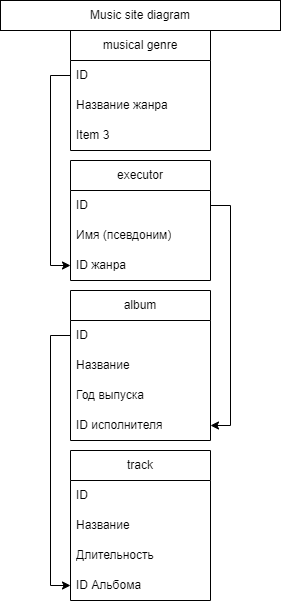

The diagram above was exported from draw.io. Its source (the exported page's mxGraphModel, read from the mxfile embedded in the PNG):
<mxGraphModel dx="1422" dy="832" grid="1" gridSize="10" guides="1" tooltips="1" connect="1" arrows="1" fold="1" page="1" pageScale="1" pageWidth="827" pageHeight="1169" math="0" shadow="0">
  <root>
    <mxCell id="0" />
    <mxCell id="1" parent="0" />
    <mxCell id="dCngEnxte2aUthKtauR9-1" value="musical genre" style="swimlane;fontStyle=0;childLayout=stackLayout;horizontal=1;startSize=30;horizontalStack=0;resizeParent=1;resizeParentMax=0;resizeLast=0;collapsible=1;marginBottom=0;whiteSpace=wrap;html=1;" vertex="1" parent="1">
      <mxGeometry x="344" y="80" width="140" height="120" as="geometry" />
    </mxCell>
    <mxCell id="dCngEnxte2aUthKtauR9-2" value="ID" style="text;strokeColor=none;fillColor=none;align=left;verticalAlign=middle;spacingLeft=4;spacingRight=4;overflow=hidden;points=[[0,0.5],[1,0.5]];portConstraint=eastwest;rotatable=0;whiteSpace=wrap;html=1;" vertex="1" parent="dCngEnxte2aUthKtauR9-1">
      <mxGeometry y="30" width="140" height="30" as="geometry" />
    </mxCell>
    <mxCell id="dCngEnxte2aUthKtauR9-3" value="Название жанра" style="text;strokeColor=none;fillColor=none;align=left;verticalAlign=middle;spacingLeft=4;spacingRight=4;overflow=hidden;points=[[0,0.5],[1,0.5]];portConstraint=eastwest;rotatable=0;whiteSpace=wrap;html=1;" vertex="1" parent="dCngEnxte2aUthKtauR9-1">
      <mxGeometry y="60" width="140" height="30" as="geometry" />
    </mxCell>
    <mxCell id="dCngEnxte2aUthKtauR9-4" value="Item 3" style="text;strokeColor=none;fillColor=none;align=left;verticalAlign=middle;spacingLeft=4;spacingRight=4;overflow=hidden;points=[[0,0.5],[1,0.5]];portConstraint=eastwest;rotatable=0;whiteSpace=wrap;html=1;" vertex="1" parent="dCngEnxte2aUthKtauR9-1">
      <mxGeometry y="90" width="140" height="30" as="geometry" />
    </mxCell>
    <mxCell id="dCngEnxte2aUthKtauR9-5" value="executor" style="swimlane;fontStyle=0;childLayout=stackLayout;horizontal=1;startSize=30;horizontalStack=0;resizeParent=1;resizeParentMax=0;resizeLast=0;collapsible=1;marginBottom=0;whiteSpace=wrap;html=1;" vertex="1" parent="1">
      <mxGeometry x="344" y="210" width="140" height="120" as="geometry" />
    </mxCell>
    <mxCell id="dCngEnxte2aUthKtauR9-6" value="ID" style="text;strokeColor=none;fillColor=none;align=left;verticalAlign=middle;spacingLeft=4;spacingRight=4;overflow=hidden;points=[[0,0.5],[1,0.5]];portConstraint=eastwest;rotatable=0;whiteSpace=wrap;html=1;" vertex="1" parent="dCngEnxte2aUthKtauR9-5">
      <mxGeometry y="30" width="140" height="30" as="geometry" />
    </mxCell>
    <mxCell id="dCngEnxte2aUthKtauR9-7" value="Имя (псевдоним)" style="text;strokeColor=none;fillColor=none;align=left;verticalAlign=middle;spacingLeft=4;spacingRight=4;overflow=hidden;points=[[0,0.5],[1,0.5]];portConstraint=eastwest;rotatable=0;whiteSpace=wrap;html=1;" vertex="1" parent="dCngEnxte2aUthKtauR9-5">
      <mxGeometry y="60" width="140" height="30" as="geometry" />
    </mxCell>
    <mxCell id="dCngEnxte2aUthKtauR9-8" value="ID жанра" style="text;strokeColor=none;fillColor=none;align=left;verticalAlign=middle;spacingLeft=4;spacingRight=4;overflow=hidden;points=[[0,0.5],[1,0.5]];portConstraint=eastwest;rotatable=0;whiteSpace=wrap;html=1;" vertex="1" parent="dCngEnxte2aUthKtauR9-5">
      <mxGeometry y="90" width="140" height="30" as="geometry" />
    </mxCell>
    <mxCell id="dCngEnxte2aUthKtauR9-9" value="album" style="swimlane;fontStyle=0;childLayout=stackLayout;horizontal=1;startSize=30;horizontalStack=0;resizeParent=1;resizeParentMax=0;resizeLast=0;collapsible=1;marginBottom=0;whiteSpace=wrap;html=1;" vertex="1" parent="1">
      <mxGeometry x="344" y="340" width="140" height="150" as="geometry" />
    </mxCell>
    <mxCell id="dCngEnxte2aUthKtauR9-10" value="ID" style="text;strokeColor=none;fillColor=none;align=left;verticalAlign=middle;spacingLeft=4;spacingRight=4;overflow=hidden;points=[[0,0.5],[1,0.5]];portConstraint=eastwest;rotatable=0;whiteSpace=wrap;html=1;" vertex="1" parent="dCngEnxte2aUthKtauR9-9">
      <mxGeometry y="30" width="140" height="30" as="geometry" />
    </mxCell>
    <mxCell id="dCngEnxte2aUthKtauR9-11" value="Название" style="text;strokeColor=none;fillColor=none;align=left;verticalAlign=middle;spacingLeft=4;spacingRight=4;overflow=hidden;points=[[0,0.5],[1,0.5]];portConstraint=eastwest;rotatable=0;whiteSpace=wrap;html=1;" vertex="1" parent="dCngEnxte2aUthKtauR9-9">
      <mxGeometry y="60" width="140" height="30" as="geometry" />
    </mxCell>
    <mxCell id="dCngEnxte2aUthKtauR9-12" value="Год выпуска" style="text;strokeColor=none;fillColor=none;align=left;verticalAlign=middle;spacingLeft=4;spacingRight=4;overflow=hidden;points=[[0,0.5],[1,0.5]];portConstraint=eastwest;rotatable=0;whiteSpace=wrap;html=1;" vertex="1" parent="dCngEnxte2aUthKtauR9-9">
      <mxGeometry y="90" width="140" height="30" as="geometry" />
    </mxCell>
    <mxCell id="dCngEnxte2aUthKtauR9-17" value="ID исполнителя" style="text;strokeColor=none;fillColor=none;align=left;verticalAlign=middle;spacingLeft=4;spacingRight=4;overflow=hidden;points=[[0,0.5],[1,0.5]];portConstraint=eastwest;rotatable=0;whiteSpace=wrap;html=1;" vertex="1" parent="dCngEnxte2aUthKtauR9-9">
      <mxGeometry y="120" width="140" height="30" as="geometry" />
    </mxCell>
    <mxCell id="dCngEnxte2aUthKtauR9-13" value="track" style="swimlane;fontStyle=0;childLayout=stackLayout;horizontal=1;startSize=30;horizontalStack=0;resizeParent=1;resizeParentMax=0;resizeLast=0;collapsible=1;marginBottom=0;whiteSpace=wrap;html=1;" vertex="1" parent="1">
      <mxGeometry x="344" y="500" width="140" height="150" as="geometry" />
    </mxCell>
    <mxCell id="dCngEnxte2aUthKtauR9-14" value="ID" style="text;strokeColor=none;fillColor=none;align=left;verticalAlign=middle;spacingLeft=4;spacingRight=4;overflow=hidden;points=[[0,0.5],[1,0.5]];portConstraint=eastwest;rotatable=0;whiteSpace=wrap;html=1;" vertex="1" parent="dCngEnxte2aUthKtauR9-13">
      <mxGeometry y="30" width="140" height="30" as="geometry" />
    </mxCell>
    <mxCell id="dCngEnxte2aUthKtauR9-15" value="Название" style="text;strokeColor=none;fillColor=none;align=left;verticalAlign=middle;spacingLeft=4;spacingRight=4;overflow=hidden;points=[[0,0.5],[1,0.5]];portConstraint=eastwest;rotatable=0;whiteSpace=wrap;html=1;" vertex="1" parent="dCngEnxte2aUthKtauR9-13">
      <mxGeometry y="60" width="140" height="30" as="geometry" />
    </mxCell>
    <mxCell id="dCngEnxte2aUthKtauR9-16" value="Длительность&lt;span style=&quot;color: rgba(0, 0, 0, 0); font-family: monospace; font-size: 0px;&quot;&gt;%3CmxGraphModel%3E%3Croot%3E%3CmxCell%20id%3D%220%22%2F%3E%3CmxCell%20id%3D%221%22%20parent%3D%220%22%2F%3E%3CmxCell%20id%3D%222%22%20value%3D%22%D0%93%D0%BE%D0%B4%20%D0%B2%D1%8B%D0%BF%D1%83%D1%81%D0%BA%D0%B0%22%20style%3D%22text%3BstrokeColor%3Dnone%3BfillColor%3Dnone%3Balign%3Dleft%3BverticalAlign%3Dmiddle%3BspacingLeft%3D4%3BspacingRight%3D4%3Boverflow%3Dhidden%3Bpoints%3D%5B%5B0%2C0.5%5D%2C%5B1%2C0.5%5D%5D%3BportConstraint%3Deastwest%3Brotatable%3D0%3BwhiteSpace%3Dwrap%3Bhtml%3D1%3B%22%20vertex%3D%221%22%20parent%3D%221%22%3E%3CmxGeometry%20x%3D%22344%22%20y%3D%22490%22%20width%3D%22140%22%20height%3D%2230%22%20as%3D%22geometry%22%2F%3E%3C%2FmxCell%3E%3C%2Froot%3E%3C%2FmxGraphModel%3E&lt;/span&gt;" style="text;strokeColor=none;fillColor=none;align=left;verticalAlign=middle;spacingLeft=4;spacingRight=4;overflow=hidden;points=[[0,0.5],[1,0.5]];portConstraint=eastwest;rotatable=0;whiteSpace=wrap;html=1;" vertex="1" parent="dCngEnxte2aUthKtauR9-13">
      <mxGeometry y="90" width="140" height="30" as="geometry" />
    </mxCell>
    <mxCell id="dCngEnxte2aUthKtauR9-18" value="ID Альбома" style="text;strokeColor=none;fillColor=none;align=left;verticalAlign=middle;spacingLeft=4;spacingRight=4;overflow=hidden;points=[[0,0.5],[1,0.5]];portConstraint=eastwest;rotatable=0;whiteSpace=wrap;html=1;" vertex="1" parent="dCngEnxte2aUthKtauR9-13">
      <mxGeometry y="120" width="140" height="30" as="geometry" />
    </mxCell>
    <mxCell id="dCngEnxte2aUthKtauR9-19" style="edgeStyle=orthogonalEdgeStyle;rounded=0;orthogonalLoop=1;jettySize=auto;html=1;exitX=0;exitY=0.5;exitDx=0;exitDy=0;entryX=0;entryY=0.5;entryDx=0;entryDy=0;" edge="1" parent="1" source="dCngEnxte2aUthKtauR9-2" target="dCngEnxte2aUthKtauR9-8">
      <mxGeometry relative="1" as="geometry" />
    </mxCell>
    <mxCell id="dCngEnxte2aUthKtauR9-21" style="edgeStyle=orthogonalEdgeStyle;rounded=0;orthogonalLoop=1;jettySize=auto;html=1;exitX=1;exitY=0.5;exitDx=0;exitDy=0;entryX=1;entryY=0.5;entryDx=0;entryDy=0;" edge="1" parent="1" source="dCngEnxte2aUthKtauR9-6" target="dCngEnxte2aUthKtauR9-17">
      <mxGeometry relative="1" as="geometry" />
    </mxCell>
    <mxCell id="dCngEnxte2aUthKtauR9-22" style="edgeStyle=orthogonalEdgeStyle;rounded=0;orthogonalLoop=1;jettySize=auto;html=1;exitX=0;exitY=0.5;exitDx=0;exitDy=0;entryX=0;entryY=0.5;entryDx=0;entryDy=0;" edge="1" parent="1" source="dCngEnxte2aUthKtauR9-10" target="dCngEnxte2aUthKtauR9-18">
      <mxGeometry relative="1" as="geometry" />
    </mxCell>
    <mxCell id="dCngEnxte2aUthKtauR9-23" value="Music site diagram" style="rounded=0;whiteSpace=wrap;html=1;" vertex="1" parent="1">
      <mxGeometry x="274" y="50" width="280" height="30" as="geometry" />
    </mxCell>
  </root>
</mxGraphModel>